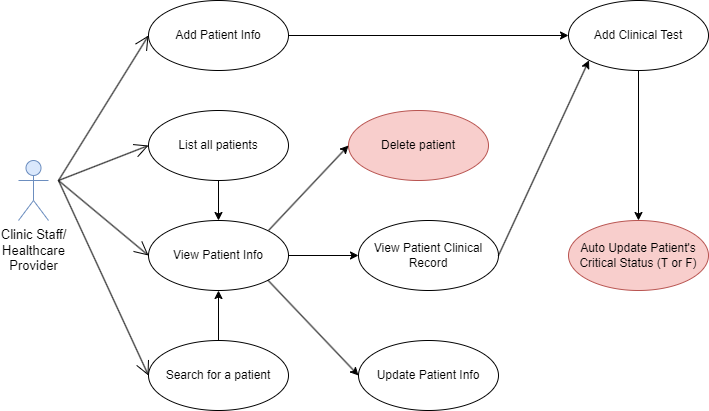

The diagram above was exported from draw.io. Its source (the exported page's mxGraphModel, read from the mxfile embedded in the PNG):
<mxGraphModel dx="987" dy="1089" grid="1" gridSize="10" guides="1" tooltips="1" connect="1" arrows="1" fold="1" page="1" pageScale="1" pageWidth="1000" pageHeight="700" background="none" math="0" shadow="0">
  <root>
    <mxCell id="0" />
    <mxCell id="1" parent="0" />
    <mxCell id="LkaDhbI_UgB9g26-CgmQ-1" value="&lt;font style=&quot;font-size: 13px;&quot;&gt;Clinic Staff/&lt;br&gt;Healthcare &lt;br&gt;Provider&lt;/font&gt;" style="shape=umlActor;verticalLabelPosition=bottom;verticalAlign=top;html=1;fillColor=#dae8fc;strokeColor=#6c8ebf;" parent="1" vertex="1">
      <mxGeometry x="40" y="290" width="30" height="60" as="geometry" />
    </mxCell>
    <mxCell id="LkaDhbI_UgB9g26-CgmQ-21" style="edgeStyle=orthogonalEdgeStyle;rounded=0;orthogonalLoop=1;jettySize=auto;html=1;" parent="1" source="LkaDhbI_UgB9g26-CgmQ-11" target="LkaDhbI_UgB9g26-CgmQ-13" edge="1">
      <mxGeometry relative="1" as="geometry" />
    </mxCell>
    <mxCell id="LkaDhbI_UgB9g26-CgmQ-11" value="Add Patient Info" style="ellipse;whiteSpace=wrap;html=1;" parent="1" vertex="1">
      <mxGeometry x="170" y="130" width="140" height="70" as="geometry" />
    </mxCell>
    <mxCell id="LkaDhbI_UgB9g26-CgmQ-27" style="edgeStyle=orthogonalEdgeStyle;rounded=0;orthogonalLoop=1;jettySize=auto;html=1;entryX=0;entryY=0.5;entryDx=0;entryDy=0;" parent="1" source="LkaDhbI_UgB9g26-CgmQ-12" target="LkaDhbI_UgB9g26-CgmQ-15" edge="1">
      <mxGeometry relative="1" as="geometry" />
    </mxCell>
    <mxCell id="LkaDhbI_UgB9g26-CgmQ-12" value="View Patient Info" style="ellipse;whiteSpace=wrap;html=1;" parent="1" vertex="1">
      <mxGeometry x="170" y="350" width="140" height="70" as="geometry" />
    </mxCell>
    <mxCell id="LkaDhbI_UgB9g26-CgmQ-46" style="edgeStyle=orthogonalEdgeStyle;rounded=0;orthogonalLoop=1;jettySize=auto;html=1;entryX=0.5;entryY=0;entryDx=0;entryDy=0;" parent="1" source="LkaDhbI_UgB9g26-CgmQ-13" target="LkaDhbI_UgB9g26-CgmQ-17" edge="1">
      <mxGeometry relative="1" as="geometry" />
    </mxCell>
    <mxCell id="LkaDhbI_UgB9g26-CgmQ-13" value="Add Clinical Test" style="ellipse;whiteSpace=wrap;html=1;" parent="1" vertex="1">
      <mxGeometry x="590" y="130" width="140" height="70" as="geometry" />
    </mxCell>
    <mxCell id="LkaDhbI_UgB9g26-CgmQ-15" value="View Patient Clinical Record" style="ellipse;whiteSpace=wrap;html=1;" parent="1" vertex="1">
      <mxGeometry x="380" y="350" width="140" height="70" as="geometry" />
    </mxCell>
    <mxCell id="LkaDhbI_UgB9g26-CgmQ-16" value="Update Patient Info" style="ellipse;whiteSpace=wrap;html=1;" parent="1" vertex="1">
      <mxGeometry x="380" y="470" width="140" height="70" as="geometry" />
    </mxCell>
    <mxCell id="LkaDhbI_UgB9g26-CgmQ-17" value="Auto Update Patient's Critical Status (T or F)" style="ellipse;whiteSpace=wrap;html=1;fillColor=#f8cecc;strokeColor=#b85450;" parent="1" vertex="1">
      <mxGeometry x="590" y="350" width="140" height="70" as="geometry" />
    </mxCell>
    <mxCell id="LkaDhbI_UgB9g26-CgmQ-38" style="edgeStyle=orthogonalEdgeStyle;rounded=0;orthogonalLoop=1;jettySize=auto;html=1;" parent="1" source="LkaDhbI_UgB9g26-CgmQ-18" target="LkaDhbI_UgB9g26-CgmQ-12" edge="1">
      <mxGeometry relative="1" as="geometry" />
    </mxCell>
    <mxCell id="LkaDhbI_UgB9g26-CgmQ-18" value="List all patients" style="ellipse;whiteSpace=wrap;html=1;" parent="1" vertex="1">
      <mxGeometry x="170" y="240" width="140" height="70" as="geometry" />
    </mxCell>
    <mxCell id="LkaDhbI_UgB9g26-CgmQ-43" style="edgeStyle=orthogonalEdgeStyle;rounded=0;orthogonalLoop=1;jettySize=auto;html=1;entryX=0.5;entryY=1;entryDx=0;entryDy=0;" parent="1" source="LkaDhbI_UgB9g26-CgmQ-19" target="LkaDhbI_UgB9g26-CgmQ-12" edge="1">
      <mxGeometry relative="1" as="geometry" />
    </mxCell>
    <mxCell id="LkaDhbI_UgB9g26-CgmQ-19" value="Search for a patient" style="ellipse;whiteSpace=wrap;html=1;" parent="1" vertex="1">
      <mxGeometry x="170" y="470" width="140" height="70" as="geometry" />
    </mxCell>
    <mxCell id="LkaDhbI_UgB9g26-CgmQ-20" value="Delete patient" style="ellipse;whiteSpace=wrap;html=1;fillColor=#f8cecc;strokeColor=#b85450;" parent="1" vertex="1">
      <mxGeometry x="370" y="240" width="140" height="70" as="geometry" />
    </mxCell>
    <mxCell id="LkaDhbI_UgB9g26-CgmQ-30" value="" style="endArrow=classic;html=1;rounded=0;entryX=0;entryY=0.5;entryDx=0;entryDy=0;exitX=1;exitY=1;exitDx=0;exitDy=0;" parent="1" source="LkaDhbI_UgB9g26-CgmQ-12" target="LkaDhbI_UgB9g26-CgmQ-16" edge="1">
      <mxGeometry width="50" height="50" relative="1" as="geometry">
        <mxPoint x="320" y="690" as="sourcePoint" />
        <mxPoint x="370" y="640" as="targetPoint" />
      </mxGeometry>
    </mxCell>
    <mxCell id="LkaDhbI_UgB9g26-CgmQ-45" value="" style="endArrow=classic;html=1;rounded=0;entryX=0;entryY=0.5;entryDx=0;entryDy=0;" parent="1" target="LkaDhbI_UgB9g26-CgmQ-20" edge="1">
      <mxGeometry width="50" height="50" relative="1" as="geometry">
        <mxPoint x="290" y="360" as="sourcePoint" />
        <mxPoint x="340" y="310" as="targetPoint" />
      </mxGeometry>
    </mxCell>
    <mxCell id="LkaDhbI_UgB9g26-CgmQ-47" value="" style="endArrow=classic;html=1;rounded=0;entryX=0;entryY=1;entryDx=0;entryDy=0;exitX=1;exitY=0.5;exitDx=0;exitDy=0;" parent="1" source="LkaDhbI_UgB9g26-CgmQ-15" target="LkaDhbI_UgB9g26-CgmQ-13" edge="1">
      <mxGeometry width="50" height="50" relative="1" as="geometry">
        <mxPoint x="500" y="360" as="sourcePoint" />
        <mxPoint x="370" y="600" as="targetPoint" />
      </mxGeometry>
    </mxCell>
    <mxCell id="LkaDhbI_UgB9g26-CgmQ-48" value="" style="group" parent="1" vertex="1" connectable="0">
      <mxGeometry x="80" y="310" as="geometry" />
    </mxCell>
    <mxCell id="LkaDhbI_UgB9g26-CgmQ-23" value="" style="endArrow=open;endFill=1;endSize=12;html=1;rounded=0;entryX=0;entryY=0.5;entryDx=0;entryDy=0;" parent="LkaDhbI_UgB9g26-CgmQ-48" target="LkaDhbI_UgB9g26-CgmQ-11" edge="1">
      <mxGeometry width="160" relative="1" as="geometry">
        <mxPoint as="sourcePoint" />
        <mxPoint x="390" y="180" as="targetPoint" />
      </mxGeometry>
    </mxCell>
    <mxCell id="LkaDhbI_UgB9g26-CgmQ-26" value="" style="endArrow=open;endFill=1;endSize=12;html=1;rounded=0;entryX=0;entryY=0.5;entryDx=0;entryDy=0;" parent="LkaDhbI_UgB9g26-CgmQ-48" target="LkaDhbI_UgB9g26-CgmQ-12" edge="1">
      <mxGeometry width="160" relative="1" as="geometry">
        <mxPoint as="sourcePoint" />
        <mxPoint x="380" y="280" as="targetPoint" />
      </mxGeometry>
    </mxCell>
    <mxCell id="LkaDhbI_UgB9g26-CgmQ-37" value="" style="endArrow=open;endFill=1;endSize=12;html=1;rounded=0;entryX=0;entryY=0.5;entryDx=0;entryDy=0;" parent="LkaDhbI_UgB9g26-CgmQ-48" target="LkaDhbI_UgB9g26-CgmQ-18" edge="1">
      <mxGeometry width="160" relative="1" as="geometry">
        <mxPoint as="sourcePoint" />
        <mxPoint x="100" y="-205" as="targetPoint" />
      </mxGeometry>
    </mxCell>
    <mxCell id="LkaDhbI_UgB9g26-CgmQ-39" value="" style="endArrow=open;endFill=1;endSize=12;html=1;rounded=0;entryX=0;entryY=0.5;entryDx=0;entryDy=0;" parent="LkaDhbI_UgB9g26-CgmQ-48" target="LkaDhbI_UgB9g26-CgmQ-19" edge="1">
      <mxGeometry width="160" relative="1" as="geometry">
        <mxPoint as="sourcePoint" />
        <mxPoint x="100" y="15" as="targetPoint" />
      </mxGeometry>
    </mxCell>
  </root>
</mxGraphModel>